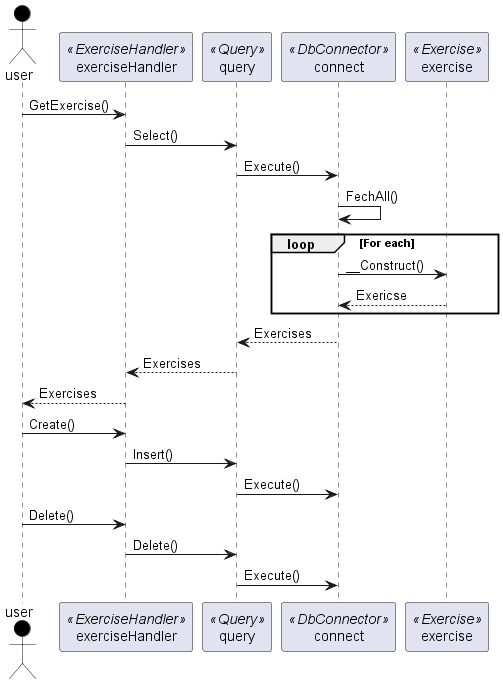

The diagram above was rendered by PlantUML. Its source (embedded in the PNG):
@startuml

actor user as user #black
participant exerciseHandler as ExerciseHandler <<ExerciseHandler>>
participant query as Query <<Query>>
participant connect as DbConnector <<DbConnector>> 
participant exercise as Exercise <<Exercise>>
user -> ExerciseHandler : GetExercise()
ExerciseHandler -> Query : Select()
Query -> DbConnector : Execute()
DbConnector->DbConnector : FechAll()
loop For each 
DbConnector->Exercise : __Construct()
Exercise-->DbConnector : Exericse
end
DbConnector --> Query : Exercises
Query --> ExerciseHandler : Exercises
ExerciseHandler --> user : Exercises

user->ExerciseHandler : Create()
ExerciseHandler->Query : Insert()
Query->DbConnector : Execute()
user->ExerciseHandler : Delete()
ExerciseHandler->Query : Delete()
Query->DbConnector : Execute()
@enduml